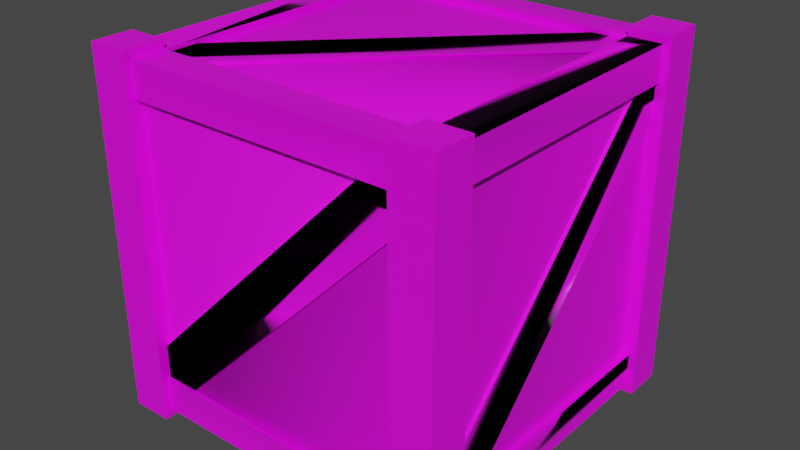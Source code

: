 # Source: box.blend  (saved by Blender 2.93.20; exported with 4.5.12 LTS)
import bpy
from mathutils import Matrix  # noqa: F401  (used for matrix-valued properties, if any)

bpy.ops.wm.read_factory_settings(use_empty=True)
scene = bpy.context.scene
scene.name = 'Scene'

# ---- collections
col_collection = bpy.data.collections.new('Collection'); scene.collection.children.link(col_collection)

# ---- images (referenced by path relative to the original .blend; pixels are not part of the script)
import os
ASSET_DIR = os.environ.get("B2B_ASSET_DIR", "")  # directory of the original .blend (textures are referenced by path, not embedded)
HERE = os.path.dirname(os.path.abspath(__file__))  # packed textures are extracted next to this script under _unpacked/

def load_image(name, relpath, width, height, colorspace="sRGB"):
    """Load a texture the original file referenced (path relative to the .blend, or extracted next to this script)."""
    p = next((c for c in (os.path.join(HERE, relpath), os.path.join(ASSET_DIR, relpath)) if relpath and os.path.exists(c)), "")
    if p:
        img = bpy.data.images.load(p, check_existing=True)
        img.name = name
    else:  # same state as the original file: an image datablock whose file is absent (Cycles renders it pink)
        img = bpy.data.images.new(name, width, height)
        img.source = "FILE"
        img.filepath = "//" + (relpath or name)
    img.colorspace_settings.name = colorspace
    return img
img_drevo_jpg = load_image('drevo.jpg', 'drevo.jpg', 1024, 1024, 'sRGB')
img_bake_box = load_image('bake_box', 'bake_box.png', 1024, 1024, 'sRGB')
img_drevo_letokruhy_png = load_image('drevo_letokruhy.png', 'drevo_letokruhy.png', 1024, 1024, 'sRGB')

# ---- materials (node trees are filled in below, after node groups)
mat_default_obj = bpy.data.materials.new('Default OBJ')
mat_default_obj.roughness = 0.5
mat_drevo = bpy.data.materials.new('drevo')
mat_letokruhy = bpy.data.materials.new('letokruhy')
mat_material = bpy.data.materials.new('Material')

# ---- material node trees
mat_default_obj.use_nodes = True; mat_default_obj.node_tree.nodes.clear()
_N = mat_default_obj.node_tree.nodes; _L = mat_default_obj.node_tree.links
n0 = _N.new('ShaderNodeBsdfPrincipled'); n0.name = 'Principled BSDF'; n0.location = (10, 300)
n0.distribution = 'GGX'
n0.subsurface_method = 'RANDOM_WALK_SKIN'
n0.inputs[3].default_value = 1.45
n0.inputs[27].default_value = (0.8, 0.8, 0.8, 1.0)
n1 = _N.new('ShaderNodeOutputMaterial'); n1.name = 'Material Output'; n1.location = (300, 300)
n2 = _N.new('ShaderNodeNormalMap'); n2.name = 'Normal Map'; n2.location = (-300, -300)
n2.label = 'Normal/Map'
_L.new(n0.outputs[0], n1.inputs[0])
_L.new(n2.outputs[0], n0.inputs[5])
n1.is_active_output = True
mat_drevo.use_nodes = True; mat_drevo.node_tree.nodes.clear()
_N = mat_drevo.node_tree.nodes; _L = mat_drevo.node_tree.links
n0 = _N.new('ShaderNodeBsdfPrincipled'); n0.name = 'Principled BSDF'; n0.location = (10, 300)
n0.distribution = 'GGX'
n0.subsurface_method = 'BURLEY'
n0.inputs[3].default_value = 1.45
n0.inputs[27].default_value = (0.0, 0.0, 0.0, 1.0)
n0.inputs[28].default_value = 1.0
n1 = _N.new('ShaderNodeOutputMaterial'); n1.name = 'Material Output'; n1.location = (300, 300)
n2 = _N.new('ShaderNodeTexImage'); n2.name = 'Image Texture'; n2.location = (-280, 270)
n2.image = img_drevo_jpg
n3 = _N.new('ShaderNodeTexImage'); n3.name = 'Image Texture.001'; n3.location = (-273, -2)
n3.image = img_bake_box
_L.new(n0.outputs[0], n1.inputs[0])
_L.new(n2.outputs[0], n0.inputs[0])
n1.is_active_output = True
mat_letokruhy.use_nodes = True; mat_letokruhy.node_tree.nodes.clear()
_N = mat_letokruhy.node_tree.nodes; _L = mat_letokruhy.node_tree.links
n0 = _N.new('ShaderNodeBsdfPrincipled'); n0.name = 'Principled BSDF'; n0.location = (10, 300)
n0.distribution = 'GGX'
n0.subsurface_method = 'BURLEY'
n0.inputs[3].default_value = 1.45
n0.inputs[27].default_value = (0.0, 0.0, 0.0, 1.0)
n0.inputs[28].default_value = 1.0
n1 = _N.new('ShaderNodeOutputMaterial'); n1.name = 'Material Output'; n1.location = (300, 300)
n2 = _N.new('ShaderNodeTexImage'); n2.name = 'Image Texture'; n2.location = (-280, 270)
n2.image = img_drevo_letokruhy_png
n3 = _N.new('ShaderNodeTexImage'); n3.name = 'Image Texture.001'; n3.location = (-288, -16)
n3.image = img_bake_box
_L.new(n0.outputs[0], n1.inputs[0])
_L.new(n2.outputs[0], n0.inputs[0])
n1.is_active_output = True
mat_material.use_nodes = True; mat_material.node_tree.nodes.clear()
_N = mat_material.node_tree.nodes; _L = mat_material.node_tree.links
n0 = _N.new('ShaderNodeBsdfPrincipled'); n0.name = 'Principled BSDF'; n0.location = (10, 300)
n0.distribution = 'GGX'
n0.subsurface_method = 'BURLEY'
n0.inputs[3].default_value = 1.45
n0.inputs[27].default_value = (0.0, 0.0, 0.0, 1.0)
n0.inputs[28].default_value = 1.0
n1 = _N.new('ShaderNodeOutputMaterial'); n1.name = 'Material Output'; n1.location = (300, 300)
n2 = _N.new('ShaderNodeTexImage'); n2.name = 'Image Texture'; n2.location = (-280, 270)
n2.image = img_bake_box
_L.new(n0.outputs[0], n1.inputs[0])
_L.new(n2.outputs[0], n0.inputs[0])
n1.is_active_output = True

# ---- world
world_world = bpy.data.worlds.new('World'); scene.world = world_world
world_world.use_nodes = True; world_world.node_tree.nodes.clear()
_N = world_world.node_tree.nodes; _L = world_world.node_tree.links
n0 = _N.new('ShaderNodeOutputWorld'); n0.name = 'World Output'; n0.location = (300, 300)
n1 = _N.new('ShaderNodeBackground'); n1.name = 'Background'; n1.location = (10, 300)
n1.inputs[0].default_value = (0.05088, 0.05088, 0.05088, 1.0)
_L.new(n1.outputs[0], n0.inputs[0])
n0.is_active_output = True
world_world.color = (0.05088, 0.05088, 0.05088)
world_world.use_sun_shadow = False
world_world.sun_shadow_jitter_overblur = 0.0

# ---- meshes
me_cube_001 = bpy.data.meshes.new('Cube.001')
me_cube_001.from_pydata([(0.8, 1.192e-07, 1.04), (0.8, 0.05, 0.8), (0.8, 1.192e-07, 0.8), (-0.8, 2.1, 1.04), (-1.04, 2.1, 1.04), (0.8, 2.1, -1.04), (1.04, 2.1, 0.8), (0.8, 2.05, 0.8), (0.8, 2.1, 0.8), (1.04, 2.1, -0.8), (-1.04, 2.1, -0.8), (0.8, -1.192e-07, -1.04), (1.04, 1.192e-07, 0.8), (-0.8, 3.576e-07, 1.04), (1.04, -1.192e-07, -0.8), (0.8, 2.1, 1.04), (-0.8, 2.1, -1.04), (-1.0, 0.25, -0.8), (-0.8, 1.192e-07, -1.04), (-0.8, 0.25, -1.0), (1.04, 1.192e-07, 1.04), (-0.8, 2.05, 0.8), (-1.04, 2.1, 0.8), (0.8, 2.05, -0.8), (0.8, 2.1, -0.8), (-0.8, 2.1, 0.8), (-0.8, 0.25, 1.0), (0.8, 1.85, -1.0), (-1.0, 0.25, 0.8), (-1.0, 1.85, -0.8), (0.8, 0.05, -1.0), (-1.04, 2.1, -1.04), (-0.8, 2.1, -0.8), (1.0, 0.25, 0.8), (1.04, 2.1, -1.04), (1.0, 0.05, 0.8), (1.0, 0.05, -0.8), (0.8, 0.25, -1.0), (-0.8, 0.05, 1.0), (0.8, 2.05, 1.0), (1.0, 1.85, -0.8), (-0.8, 2.05, -0.8), (1.04, 2.1, 1.04), (-0.8, 1.85, -1.0), (0.8, 0.25, 1.0), (-0.8, 2.05, -1.0), (1.0, 0.25, -0.8), (-0.8, 1.85, 1.0), (-1.0, 2.05, 0.8), (1.0, 1.85, 0.8), (0.8, 1.85, 1.0), (-1.0, 1.85, 0.8), (-1.0, 2.05, -0.8), (1.04, -1.192e-07, -1.04), (-1.04, 3.576e-07, 0.8), (-0.8, 3.576e-07, 0.8), (-1.04, 1.192e-07, -1.04), (-0.8, 1.192e-07, -0.8), (1.0, 2.05, 0.8), (-1.0, 1.85, 0.6), (1.0, 0.25, 0.6), (0.8, 2.05, -1.0), (0.8, 0.05, -0.8), (0.6, 0.25, -1.0), (-0.6, 0.25, 1.0), (-0.8, 0.05, 0.8), (0.8, 2.05, -0.6), (1.0, 1.85, -0.6), (-1.0, 0.25, -0.6), (-0.8, 0.05, -0.6), (-0.8, 2.05, 0.6), (1.0, 2.05, -0.8), (-1.0, 0.05, -0.8), (-0.8, 0.05, -0.8), (-0.96, 1.85, -0.8), (0.6, 0.05, 0.8), (-0.6, 2.05, 0.8), (-0.6, 1.85, -1.0), (0.6, 2.05, -0.8), (0.6, 1.85, 1.0), (0.8, 0.05, 1.0), (0.8, 0.25, 0.96), (-0.8, 0.25, 0.98), (0.8, 0.05, 0.6), (0.8, 0.09, 0.6), (-0.8, 0.05, -1.0), (-0.6, 0.05, -0.8), (0.8, 1.85, -0.96), (0.98, 0.25, 0.8), (0.96, 0.25, -0.8), (0.96, 1.85, 0.8), (-0.8, 1.85, 0.96), (0.6, 1.85, 0.98), (-0.96, 0.45, -0.8), (-0.96, 1.85, 0.6), (-0.96, 0.25, 0.8), (-0.98, 1.85, 0.8), (-0.6, 1.85, -0.96), (0.8, 0.45, -0.96), (-0.8, 0.25, -0.96), (-0.6, 0.09, -0.8), (0.8, 0.09, -0.8), (-0.8, 0.09, 0.8), (-0.6, 0.07, -0.8), (0.8, 0.07, 0.6), (-0.8, 0.07, -0.8), (-0.8, 0.07, -0.6), (0.6, 0.07, 0.8), (-0.8, 0.09, -0.6), (-0.8, 2.05, 1.0), (-1.0, 0.05, 0.8), (-0.8, 2.01, -0.8), (0.8, 2.01, 0.8), (0.6, 0.09, 0.8), (-0.98, 0.45, -0.8), (-0.98, 0.25, -0.8), (-0.98, 0.25, -0.6), (-0.98, 1.65, 0.8), (-0.96, 1.65, 0.8), (-0.98, 1.85, 0.6), (0.98, 0.25, 0.6), (0.98, 1.65, -0.8), (0.98, 0.45, 0.8), (0.98, 1.85, -0.6), (0.96, 0.45, 0.8), (-0.96, 0.25, -0.6), (0.96, 0.25, 0.6), (0.96, 1.65, -0.8), (0.96, 1.85, -0.6), (-0.6, 1.85, -0.98), (0.8, 0.45, -0.98), (-0.8, 1.85, -0.98), (-0.8, 1.65, -0.98), (0.6, 0.25, -0.98), (0.6, 0.25, -0.96), (0.8, 0.25, -0.98), (-0.8, 1.65, -0.96), (-0.8, 0.45, 0.98), (-0.6, 0.25, 0.98), (0.6, 1.85, 0.96), (0.8, 1.85, 0.98), (0.8, 2.03, -0.6), (-0.6, 2.03, 0.8), (-0.8, 2.03, 0.6), (0.6, 2.03, -0.8), (0.6, 2.01, -0.8), (-0.8, 2.03, 0.8), (0.8, 2.03, -0.8), (-0.8, 0.45, 0.96), (-0.6, 2.01, 0.8), (0.8, 1.65, 0.96), (-0.8, 2.01, 0.6), (0.8, 1.65, 0.98), (-0.6, 0.25, 0.96), (0.8, -1.192e-07, -0.8), (-1.04, 3.576e-07, 1.04), (-1.04, 1.192e-07, -0.8), (0.8, 0.07, 0.8), (0.98, 1.85, -0.8), (0.8, 2.01, -0.6)], [(150, 39), (82, 148)], [(6, 12, 2, 8), (25, 3, 13, 55), (25, 55, 54, 22), (108, 69, 106), (75, 113, 107), (86, 100, 103), (84, 83, 104), (118, 125, 95), (59, 94, 119), (60, 126, 120), (67, 128, 123), (63, 134, 133), (77, 97, 129), (76, 149, 142), (151, 70, 143), (79, 139, 92), (64, 153, 138), (78, 145, 144), (159, 66, 141), (108, 113, 102), (3, 4, 155, 13), (136, 134, 99), (18, 56, 31, 16), (151, 145, 111), (126, 60, 46, 89), (148, 139, 91), (80, 38, 65, 75, 1), (0, 2, 12, 20), (16, 31, 10, 32), (56, 156, 10, 31), (74, 93, 94), (65, 110, 72, 73, 69), (15, 0, 20, 42), (62, 86, 73, 85, 30), (78, 23, 61, 45, 41), (112, 159, 149), (110, 28, 68, 17, 72), (34, 5, 24, 9), (58, 71, 23, 66, 7), (12, 6, 42, 20), (111, 41, 70, 151), (47, 91, 139, 79), (156, 56, 18, 57), (127, 121, 120, 126), (98, 97, 87), (113, 75, 65, 102), (49, 90, 128, 67), (153, 64, 44, 81), (27, 87, 97, 77), (140, 50, 79, 92), (142, 149, 159, 141), (136, 132, 133, 134), (135, 37, 63, 133), (116, 125, 118, 117), (106, 107, 113, 108), (123, 128, 124, 122), (62, 83, 84, 101), (7, 112, 149, 76), (88, 33, 60, 120), (143, 70, 21, 146), (65, 69, 108, 102), (158, 40, 67, 123), (1, 157, 104, 83), (98, 130, 129, 97), (148, 137, 92, 139), (32, 10, 156, 57), (64, 26, 38, 80, 44), (68, 125, 116), (93, 114, 119, 94), (132, 131, 129, 130, 135, 133), (11, 5, 34, 53), (150, 153, 81), (59, 51, 48, 52, 29), (84, 104, 103, 100), (155, 54, 55, 13), (70, 41, 52, 48, 21), (86, 103, 105, 73), (25, 22, 4, 3), (150, 152, 138, 153), (9, 24, 154, 14), (32, 57, 18, 16), (24, 5, 11, 154), (122, 88, 120, 121, 158, 123), (151, 143, 144, 145), (7, 76, 21, 109, 39), (82, 26, 64, 138), (146, 21, 76, 142), (78, 144, 147, 23), (23, 147, 141, 66), (112, 7, 66, 159), (77, 43, 45, 61, 27), (114, 115, 116, 117, 96, 119), (41, 111, 145, 78), (60, 33, 35, 36, 46), (140, 92, 137, 82, 138, 152), (101, 100, 86, 62), (96, 51, 59, 119), (154, 11, 53, 14), (68, 116, 115, 17), (83, 62, 36, 35, 1), (104, 157, 107, 106, 105, 103), (157, 1, 75, 107), (84, 100, 101), (6, 8, 15, 42), (131, 43, 77, 129), (79, 50, 39, 109, 47), (125, 68, 28, 95), (19, 63, 37, 30, 85), (49, 67, 40, 71, 58), (127, 126, 89), (14, 53, 34, 9), (4, 22, 54, 155), (124, 128, 90), (106, 69, 73, 105), (2, 0, 15, 8), (94, 59, 29, 74), (143, 146, 142, 141, 147, 144), (134, 63, 19, 99)])
me_cube_001.polygons.foreach_set('material_index', [3, 3, 3, 3, 3, 3, 3, 3, 3, 3, 3, 3, 3, 3, 3, 3, 3, 3, 3, 3, 3, 3, 3, 3, 3, 3, 3, 3, 3, 3, 3, 3, 3, 3, 3, 3, 3, 3, 3, 3, 3, 3, 3, 3, 3, 3, 3, 3, 3, 3, 3, 3, 3, 3, 3, 3, 3, 3, 3, 3, 3, 3, 3, 3, 3, 3, 3, 3, 3, 3, 3, 3, 3, 3, 3, 3, 3, 3, 3, 3, 3, 3, 3, 3, 3, 3, 3, 3, 3, 3, 3, 3, 3, 3, 3, 3, 3, 3, 3, 3, 3, 3, 3, 3, 3, 3, 3, 3, 3, 3, 3, 3, 3, 3, 3, 3, 3, 3])
_uv = me_cube_001.uv_layers.new(name='UVMap.001')
_uv.uv.foreach_set('vector', [0.7929, 0.4696, 0.7929, 0.2363, 0.7338, 0.2363, 0.7338, 0.4696, 0.4875, 0.7637, 0.4875, 0.7069, 0.2453, 0.7069, 0.2453, 0.7637, 0.7318, 0.7049, 0.7318, 0.4716, 0.6728, 0.4716, 0.6728, 0.7049, 0.9227, 0.8329, 0.918, 0.8372, 0.9227, 0.8372, 0.9303, 0.8255, 0.9257, 0.8299, 0.9303, 0.8299, 0.9227, 0.8255, 0.918, 0.8299, 0.9227, 0.8299, 0.917, 0.8289, 0.9217, 0.8245, 0.917, 0.8245, 0.2463, 0.4696, 0.4875, 0.2373, 0.4875, 0.4696, 0.9247, 0.8289, 0.9293, 0.8245, 0.9247, 0.8245, 0.9303, 0.8476, 0.9257, 0.8519, 0.9303, 0.8519, 0.9303, 0.8329, 0.9257, 0.8372, 0.9303, 0.8372, 0.9227, 0.8476, 0.918, 0.8519, 0.9227, 0.8519, 0.9227, 0.8402, 0.918, 0.8446, 0.9227, 0.8446, 0.9303, 0.8402, 0.9257, 0.8446, 0.9303, 0.8446, 0.917, 0.8362, 0.9217, 0.8319, 0.917, 0.8319, 0.9247, 0.8362, 0.9293, 0.8319, 0.9247, 0.8319, 0.917, 0.8436, 0.9217, 0.8392, 0.917, 0.8392, 0.9247, 0.8436, 0.9293, 0.8392, 0.9247, 0.8392, 0.917, 0.8509, 0.9217, 0.8466, 0.917, 0.8466, 0.7318, 0.002002, 0.4906, 0.2343, 0.7318, 0.2343, 0.2433, 0.7637, 0.2433, 0.7069, 0.001001, 0.7069, 0.001001, 0.7637, 0.002002, 0.7049, 0.2433, 0.4726, 0.2433, 0.7049, 0.6708, 0.4716, 0.6117, 0.4716, 0.6117, 0.7049, 0.6708, 0.7049, 0.4875, 0.002002, 0.2463, 0.2343, 0.4875, 0.2343, 0.7318, 0.9769, 0.7318, 0.9716, 0.4896, 0.9716, 0.4896, 0.9769, 0.2423, 0.4716, 0.001001, 0.7039, 0.001001, 0.4716, 0.4896, 0.4696, 0.4896, 0.2363, 0.5486, 0.2363, 0.5486, 0.4404, 0.5486, 0.4696, 0.6097, 0.5304, 0.5506, 0.5304, 0.5506, 0.5872, 0.6097, 0.5872, 0.5486, 0.5304, 0.4896, 0.5304, 0.4896, 0.5872, 0.5486, 0.5872, 0.4875, 0.5284, 0.4875, 0.4716, 0.2453, 0.4716, 0.2453, 0.5284, 0.2453, 0.2363, 0.4865, 0.2363, 0.2453, 0.4686, 0.6097, 0.4696, 0.5506, 0.4696, 0.5506, 0.2363, 0.6097, 0.2363, 0.6097, 0.2655, 0.2453, 0.5872, 0.4875, 0.5872, 0.4875, 0.5304, 0.2453, 0.5304, 0.7338, 0.2343, 0.7338, 0.03016, 0.7338, 0.001001, 0.7929, 0.001001, 0.7929, 0.2343, 0.4875, 0.639, 0.4875, 0.6461, 0.2453, 0.6461, 0.2453, 0.5892, 0.4875, 0.5892, 0.2453, 0.001001, 0.2453, 0.2333, 0.4865, 0.001001, 0.6708, 0.4696, 0.6117, 0.4696, 0.6117, 0.2655, 0.6117, 0.2363, 0.6708, 0.2363, 0.6097, 0.4716, 0.5506, 0.4716, 0.5506, 0.5284, 0.6097, 0.5284, 0.4875, 0.6481, 0.4875, 0.7049, 0.2453, 0.7049, 0.2453, 0.6978, 0.2453, 0.6481, 0.7318, 0.4696, 0.7318, 0.2363, 0.6728, 0.2363, 0.6728, 0.4696, 0.4875, 0.9769, 0.4875, 0.9716, 0.2453, 0.9716, 0.2453, 0.9769, 0.999, 0.7069, 0.9934, 0.7069, 0.9934, 0.9402, 0.999, 0.9402, 0.5486, 0.4716, 0.4896, 0.4716, 0.4896, 0.5284, 0.5486, 0.5284, 0.9761, 0.9696, 0.9761, 0.9642, 0.7338, 0.9642, 0.7338, 0.9696, 0.002002, 0.4696, 0.2433, 0.2373, 0.2433, 0.4696, 0.999, 0.4716, 0.9934, 0.4716, 0.9934, 0.7049, 0.999, 0.7049, 0.7318, 0.9696, 0.7318, 0.9642, 0.4896, 0.9642, 0.4896, 0.9696, 0.999, 0.2363, 0.9934, 0.2363, 0.9934, 0.4696, 0.999, 0.4696, 0.4875, 0.9696, 0.4875, 0.9642, 0.2453, 0.9642, 0.2453, 0.9696, 0.9608, 0.7069, 0.9552, 0.7069, 0.9552, 0.7637, 0.9608, 0.7637, 0.999, 0.001001, 0.9934, 0.001001, 0.9934, 0.2343, 0.999, 0.2343, 0.4875, 0.9622, 0.4875, 0.9569, 0.2453, 0.9569, 0.2453, 0.9622, 0.9532, 0.7069, 0.9476, 0.7069, 0.9476, 0.7637, 0.9532, 0.7637, 0.9914, 0.7069, 0.9857, 0.7069, 0.9857, 0.9402, 0.9914, 0.9402, 0.7338, 0.9769, 0.9761, 0.9769, 0.9761, 0.9716, 0.7338, 0.9716, 0.9914, 0.4716, 0.9857, 0.4716, 0.9857, 0.7049, 0.9914, 0.7049, 0.4896, 0.9549, 0.7318, 0.9549, 0.7318, 0.9495, 0.4896, 0.9495, 0.9914, 0.2363, 0.9857, 0.2363, 0.9857, 0.4696, 0.9914, 0.4696, 0.9761, 0.7069, 0.9705, 0.7069, 0.9705, 0.7637, 0.9761, 0.7637, 0.9685, 0.7069, 0.9628, 0.7069, 0.9628, 0.7637, 0.9685, 0.7637, 0.7338, 0.9475, 0.9761, 0.9475, 0.9761, 0.9422, 0.7338, 0.9422, 0.9303, 0.7069, 0.9247, 0.7069, 0.9247, 0.7637, 0.9303, 0.7637, 0.9227, 0.7069, 0.917, 0.7069, 0.917, 0.7637, 0.9227, 0.7637, 0.9914, 0.001001, 0.9857, 0.001001, 0.9857, 0.2343, 0.9914, 0.2343, 0.4875, 0.9475, 0.4875, 0.9422, 0.2453, 0.9422, 0.2453, 0.9475, 0.9761, 0.001001, 0.917, 0.001001, 0.917, 0.2343, 0.9761, 0.2343, 0.4896, 0.7728, 0.4896, 0.7657, 0.7318, 0.7657, 0.7318, 0.8225, 0.4896, 0.8225, 0.9247, 0.8509, 0.9293, 0.8466, 0.9247, 0.8466, 0.9837, 0.7069, 0.9781, 0.7069, 0.9781, 0.9402, 0.9837, 0.9402, 0.4875, 0.8778, 0.3664, 0.8814, 0.2453, 0.8778, 0.2453, 0.8281, 0.3664, 0.8245, 0.4875, 0.8281, 0.9761, 0.4696, 0.9761, 0.2363, 0.917, 0.2363, 0.917, 0.4696, 0.2423, 0.2363, 0.001001, 0.4686, 0.001001, 0.2363, 0.4896, 0.8316, 0.4896, 0.8245, 0.7318, 0.8245, 0.7318, 0.8814, 0.4896, 0.8814, 0.9837, 0.2363, 0.9781, 0.2363, 0.9781, 0.4696, 0.9837, 0.4696, 0.6097, 0.6481, 0.5506, 0.6481, 0.5506, 0.7049, 0.6097, 0.7049, 0.2453, 0.9331, 0.2453, 0.8834, 0.4875, 0.8834, 0.4875, 0.9402, 0.2453, 0.9402, 0.9456, 0.7069, 0.9399, 0.7069, 0.9399, 0.7637, 0.9456, 0.7637, 0.5486, 0.6481, 0.4896, 0.6481, 0.4896, 0.7049, 0.5486, 0.7049, 0.9837, 0.001001, 0.9781, 0.001001, 0.9781, 0.2343, 0.9837, 0.2343, 0.7318, 0.9402, 0.7318, 0.8834, 0.4896, 0.8834, 0.4896, 0.9402, 0.7929, 0.9402, 0.7929, 0.7069, 0.7338, 0.7069, 0.7338, 0.9402, 0.2433, 0.999, 0.2433, 0.9422, 0.001001, 0.9422, 0.001001, 0.999, 0.7949, 0.7215, 0.8244, 0.7069, 0.854, 0.7215, 0.854, 0.9256, 0.8244, 0.9402, 0.7949, 0.9256, 0.4875, 0.9843, 0.4875, 0.9789, 0.2453, 0.9789, 0.2453, 0.9843, 0.856, 0.9402, 0.856, 0.736, 0.856, 0.7069, 0.915, 0.7069, 0.915, 0.9402, 0.9379, 0.7069, 0.9323, 0.7069, 0.9323, 0.7637, 0.9379, 0.7637, 0.9608, 0.7657, 0.9552, 0.7657, 0.9552, 0.8225, 0.9608, 0.8225, 0.9532, 0.7657, 0.9476, 0.7657, 0.9476, 0.8225, 0.9532, 0.8225, 0.9761, 0.7657, 0.9705, 0.7657, 0.9705, 0.8225, 0.9761, 0.8225, 0.9761, 0.9549, 0.9761, 0.9495, 0.7338, 0.9495, 0.7338, 0.9549, 0.9761, 0.6757, 0.9761, 0.7049, 0.917, 0.7049, 0.917, 0.4716, 0.9761, 0.4716, 0.2433, 0.9366, 0.1221, 0.9402, 0.001001, 0.9366, 0.001001, 0.8869, 0.1221, 0.8834, 0.2433, 0.8869, 0.9837, 0.4716, 0.9781, 0.4716, 0.9781, 0.7049, 0.9837, 0.7049, 0.001001, 0.8316, 0.001001, 0.8245, 0.2433, 0.8245, 0.2433, 0.8814, 0.001001, 0.8814, 0.8855, 0.7049, 0.856, 0.6903, 0.856, 0.4862, 0.8855, 0.4716, 0.915, 0.4862, 0.915, 0.6903, 0.4896, 0.9475, 0.7318, 0.9475, 0.7318, 0.9422, 0.4896, 0.9422, 0.9685, 0.7657, 0.9628, 0.7657, 0.9628, 0.8225, 0.9685, 0.8225, 0.6097, 0.5892, 0.5506, 0.5892, 0.5506, 0.6461, 0.6097, 0.6461, 0.9303, 0.7657, 0.9247, 0.7657, 0.9247, 0.8225, 0.9303, 0.8225, 0.856, 0.4404, 0.856, 0.2363, 0.915, 0.2363, 0.915, 0.4696, 0.856, 0.4696, 0.2453, 0.7693, 0.3664, 0.7657, 0.4875, 0.7693, 0.4875, 0.819, 0.3664, 0.8225, 0.2453, 0.819, 0.9227, 0.7657, 0.917, 0.7657, 0.917, 0.8225, 0.9227, 0.8225, 0.4896, 0.2333, 0.7308, 0.001001, 0.4896, 0.001001, 0.5486, 0.5892, 0.4896, 0.5892, 0.4896, 0.6461, 0.5486, 0.6461, 0.9456, 0.7657, 0.9399, 0.7657, 0.9399, 0.8225, 0.9456, 0.8225, 0.915, 0.2051, 0.915, 0.2343, 0.856, 0.2343, 0.856, 0.001001, 0.915, 0.001001, 0.4875, 0.9549, 0.4875, 0.9495, 0.2453, 0.9495, 0.2453, 0.9549, 0.7949, 0.7049, 0.7949, 0.5008, 0.7949, 0.4716, 0.854, 0.4716, 0.854, 0.7049, 0.2433, 0.7657, 0.2433, 0.8154, 0.2433, 0.8225, 0.001002, 0.8225, 0.001001, 0.7657, 0.002002, 0.2343, 0.2433, 0.002002, 0.2433, 0.2343, 0.854, 0.2363, 0.7949, 0.2363, 0.7949, 0.4696, 0.854, 0.4696, 0.7318, 0.7637, 0.7318, 0.7069, 0.4896, 0.7069, 0.4896, 0.7637, 0.2423, 0.001001, 0.001001, 0.2333, 0.001001, 0.001001, 0.9379, 0.7657, 0.9323, 0.7657, 0.9323, 0.8225, 0.9379, 0.8225, 0.854, 0.001001, 0.7949, 0.001001, 0.7949, 0.2343, 0.854, 0.2343, 0.7318, 0.9622, 0.7318, 0.9569, 0.4896, 0.9569, 0.4896, 0.9622, 0.7338, 0.4862, 0.7634, 0.4716, 0.7929, 0.4862, 0.7929, 0.6903, 0.7634, 0.7049, 0.7338, 0.6903, 0.9761, 0.9622, 0.9761, 0.9569, 0.7338, 0.9569, 0.7338, 0.9622])
me_cube_001.materials.append(mat_default_obj)
me_cube_001.materials.append(mat_drevo)
me_cube_001.materials.append(mat_letokruhy)
me_cube_001.materials.append(mat_material)
me_cube_001.use_remesh_fix_poles = True
me_cube_001.use_remesh_preserve_attributes = False
me_cube_001.update()
me_cube_001.normals_split_custom_set([tuple(v) for v in zip(*[iter([0.0, -1.703e-07, -1.0, 0.0, -1.703e-07, -1.0, 0.0, -1.703e-07, -1.0, 0.0, -1.703e-07, -1.0, 1.0, -1.183e-07, -1.242e-07, 1.0, -1.183e-07, -1.242e-07, 1.0, -1.183e-07, -1.242e-07, 1.0, -1.183e-07, -1.242e-07, 0.0, -1.703e-07, -1.0, 0.0, -1.703e-07, -1.0, 0.0, -1.703e-07, -1.0, 0.0, -1.703e-07, -1.0, -4.371e-08, 1.0, 9.593e-05, -4.371e-08, 1.0, 0.0, -4.371e-08, 1.0, 0.0, 4.371e-08, 1.0, 0.0, 4.371e-08, 1.0, -9.593e-05, 4.371e-08, -1.0, 0.0, 0.0, 1.0, -4.371e-08, 0.0, -1.0, -4.371e-08, 0.0, -1.0, -4.371e-08, -4.371e-08, -1.0, 0.0, -4.371e-08, 1.0, 0.0, -4.371e-08, 1.0, 0.0, -0.8542, 0.3973, 0.3354, -0.952, 0.009133, 0.3059, -1.0, 2.433e-07, 4.257e-08, 1.0, -4.493e-07, -1.404e-06, -1.0, 4.158e-07, -1.681e-06, -1.0, -6.445e-09, 2.96e-06, -1.0, 0.0, -4.371e-08, 1.0, 0.0, -4.371e-08, 1.0, 0.0, -4.371e-08, -1.0, -4.371e-08, -1.49e-06, 1.0, -4.371e-08, 2.98e-06, 1.0, -4.371e-08, 0.0, 0.0, 0.0, 0.0, 0.0, 0.0, 0.0, 0.0, 0.0, 0.0, -1.49e-06, -4.371e-08, 1.0, 9.295e-05, -4.371e-08, 1.0, 0.0, -4.371e-08, -1.0, 0.0, -1.0, -4.371e-08, 0.0, 1.0, -4.371e-08, 0.0, 1.0, -4.371e-08, 9.593e-05, -1.0, -4.371e-08, 0.0, -1.0, -4.371e-08, 0.0, -1.0, -4.371e-08, 0.0, 0.0, 0.0, 0.0, 0.0, 0.0, 0.0, 0.0, 0.0, 0.0, 0.0, 0.0, 0.0, 0.0, 0.0, 0.0, 0.0, 0.0, 0.0, -1.0, -4.371e-08, 9.593e-05, -1.0, -4.371e-08, 0.0, 1.0, -4.371e-08, 9.593e-05, -1.0, -4.371e-08, 0.0, -1.0, -4.371e-08, 0.0, -1.0, -4.371e-08, -0.008322, -0.9999, -0.01047, 0.07885, -0.9968, 0.01363, -0.05272, -0.979, 0.1967, 0.0, 5.677e-08, 1.0, 0.0, 5.677e-08, 1.0, 0.0, 5.677e-08, 1.0, 0.0, 5.677e-08, 1.0, -0.04121, 0.05242, -0.9978, 0.9794, -0.02336, -0.2005, -0.433, -0.878, -0.2038, 0.0, -1.135e-07, -1.0, 0.0, -1.135e-07, -1.0, 0.3928, -0.3929, -0.8315, 0.0, -1.135e-07, -1.0, -0.009519, 0.9999, 0.01245, 0.05664, 0.9984, -0.006964, -0.07528, 0.9699, -0.2317, 0.246, 0.9692, -0.01176, -4.766e-09, 0.9937, -0.1119, 1.269e-13, 1.0, -1.663e-07, 1.269e-13, 1.0, -1.663e-07, 0.1318, 0.1582, 0.9786, 0.6929, 0.009202, 0.721, 9.731e-09, 1.703e-07, 1.0, -0.1289, -0.9818, 0.1394, 0.004795, -0.9973, -0.07317, -1.49e-07, -1.0, 3.987e-07, 0.1118, -0.9937, 0.006276, 0.07245, -0.7352, -0.674, 0.0, -1.0, 0.0, 0.0, -1.0, 0.0, 0.0, -1.0, 0.0, 0.0, -1.0, 0.0, 0.0, 1.0, 0.0, 0.0, 1.0, 0.0, 0.0, 1.0, 0.0, 0.0, 1.0, 0.0, -1.0, 1.183e-07, 0.0, -1.0, 1.183e-07, 0.0, -1.0, 1.183e-07, 0.0, -0.8315, -0.3929, 0.3928, -1.0, 1.216e-07, 4.257e-08, 0.721, -0.6697, -0.1779, 0.9692, -0.17, -0.1783, 0.1021, -0.9947, 0.006689, 0.06865, -0.9716, -0.2264, 0.1897, -0.9818, 0.007453, 0.02986, -0.9882, -0.1502, -0.01869, -0.9749, 0.2217, 0.0, 1.135e-07, 1.0, 0.0, 1.135e-07, 1.0, 0.0, 1.135e-07, 1.0, 0.0, 1.135e-07, 1.0, -1.676e-07, -1.0, 2.328e-07, -0.1118, -0.9937, -0.006275, -0.02986, -0.9882, 0.1502, 0.07297, -0.9973, 0.007188, 0.04432, -0.9818, 0.1846, 0.1112, 0.9937, -0.01253, 0.03621, 0.7352, 0.6769, -0.1444, 0.9818, -0.1233, 0.002401, 0.9973, 0.07329, 7.451e-08, 1.0, -3.818e-07, 0.02065, 0.7759, 0.6305, 0.5852, 0.5176, -0.6242, 0.3059, 0.952, -0.009134, -0.9716, 0.234, -0.0347, -1.0, 9.779e-07, 1.118e-07, -0.9937, -0.01253, -0.1112, -1.0, 9.779e-07, 1.118e-07, -0.9818, 0.0149, 0.1893, 0.0, 1.0, 0.0, 0.0, 1.0, 0.0, 0.0, 1.0, 0.0, 0.0, 1.0, 0.0, -0.1578, -0.9873, -0.01554, -0.02318, -0.9716, 0.2354, -0.453, -0.7352, -0.5043, 0.02537, 0.9659, 0.2576, -0.1709, -0.6134, 0.771, 1.0, -1.076e-07, 0.0, 1.0, -1.076e-07, 0.0, 1.0, -1.076e-07, 0.0, 1.0, -1.076e-07, 0.0, 0.9699, -0.2317, -0.07528, 1.0, 0.0, -4.257e-08, 0.9749, -0.2217, -0.0187, 0.9999, 0.006593, 0.01422, -1.703e-07, -1.0, -2.288e-06, -1.703e-07, -1.0, -2.288e-06, 0.0183, -0.721, -0.6927, -0.2225, -0.9749, -2.222e-06, 0.0, -1.0, 0.0, 0.0, -1.0, 0.0, 0.0, -1.0, 0.0, 0.0, -1.0, 0.0, -0.1251, -0.6533, -0.7466, -0.09234, -0.7599, -0.6434, -0.1248, -0.6977, -0.7055, 0.04675, -0.5143, -0.8563, 0.01277, -0.05567, 0.9984, -0.4964, 0.4835, 0.721, 0.1984, 0.7032, -0.6827, 0.02685, 0.07538, -0.9968, -0.1119, 1.906e-08, -0.9937, -0.01335, -0.1015, -0.9947, 0.1385, 0.1374, -0.9808, -1.269e-13, -1.0, 1.33e-07, -1.269e-13, -1.0, 1.33e-07, 0.3055, -0.952, 0.01826, 9.532e-09, -0.9937, 0.1119, -0.0183, 0.721, -0.6927, 0.2225, 0.9749, -2.405e-07, 1.703e-07, 1.0, -2.661e-07, 1.703e-07, 1.0, -2.661e-07, -1.703e-07, -1.0, 2.288e-06, -1.703e-07, -1.0, 2.288e-06, -0.0183, -0.721, 0.6927, 0.2225, -0.9749, 2.231e-06, 0.0, -1.0, 0.0, 0.0, -1.0, 0.0, 0.0311, -0.9749, -0.2203, 0.1443, -0.9895, -4.3e-08, 0.706, -0.1041, 0.7006, 0.8835, 0.07238, 0.4629, 0.5774, -0.8017, 0.1547, 0.6431, -0.12, 0.7563, -0.7167, -0.6944, 0.06479, -0.6575, -0.749, 0.08162, -0.6988, -0.6941, 0.1728, 0.5385, -0.8219, 0.1857, 0.0, 1.0, 0.0, 0.0, 1.0, 0.0, 0.0311, 0.9749, 0.2203, 0.1729, 0.9849, -5.152e-08, 0.08929, -0.7023, 0.7063, -0.07238, -0.4629, 0.8835, 0.509, -0.529, 0.679, 0.12, -0.7563, 0.6431, -0.6498, 0.1598, 0.7431, -0.706, 0.1041, 0.7006, 0.7167, -0.07828, -0.6929, 0.6978, 0.003027, -0.7163, -0.1041, 0.7006, 0.706, 0.07238, 0.4629, 0.8835, -0.09927, 0.6764, 0.7298, -0.1598, 0.7431, 0.6498, -1.0, 0.0, 0.0, -0.9659, 0.2576, -0.02537, -0.387, 0.007912, 0.922, -0.6827, 0.7301, -0.02865, 0.1709, 0.771, -0.6135, -6.652e-08, 0.0, -1.0, 0.01826, 0.3055, -0.952, 0.1119, -3.813e-08, -0.9937, 0.0, 1.0, 0.0, 0.0, 1.0, 0.0, -0.1112, 0.9937, 0.01253, 3.722e-08, 0.9922, 0.1249, 0.9895, 0.1399, 0.0351, 0.9749, 0.0, 0.2225, 0.9947, 0.1015, 0.01335, 1.0, 0.0, 0.0, 1.0, 0.0, -4.257e-08, 0.9749, 0.2217, 0.0187, 0.9999, -0.006571, -0.01165, 0.979, 0.1967, 0.05272, 0.0, -1.0, 0.0, 0.0, -1.0, 0.0, -0.1112, -0.9937, -0.01253, 0.0, -0.9946, -0.1042, -0.7352, -0.674, 0.07245, -1.0, 0.0, 2.98e-07, -0.9923, -0.121, 0.02587, -0.9659, 0.0, 0.2588, 0.7141, 0.6978, 0.05588, 0.6575, 0.749, 0.08162, 0.6988, 0.6941, 0.1728, 0.02261, 0.9971, 0.07317, -0.6599, 0.724, 0.2008, -0.659, 0.7496, -0.06229, -0.7013, 0.6981, -0.1442, -0.02261, 0.9971, -0.07317, 0.0, 1.703e-07, 1.0, 0.0, 1.703e-07, 1.0, 0.0, 1.703e-07, 1.0, 0.0, 1.703e-07, 1.0, -0.2203, -0.03111, 0.9749, 0.0, 2.98e-07, 1.0, 0.0, 2.98e-07, 1.0, 0.1394, 0.1289, 0.9818, 0.0, 2.98e-07, 1.0, 1.0, 0.0, -4.371e-08, -1.0, 0.0, -4.371e-08, 1.0, 8.742e-08, -4.371e-08, 0.6645, 0.3709, -0.6488, 0.07284, 0.7597, -0.6462, 0.1041, 0.7006, -0.706, -0.04675, 0.5143, -0.8563, 0.8513, -0.2431, 0.4649, 0.8739, -9.66e-08, -0.4862, 0.1186, -0.1257, -0.9849, -0.03356, -0.09862, -0.9946, -4.222e-07, -1.987e-07, -1.0, -0.1186, 0.1257, -0.9849, 0.0, -5.677e-08, -1.0, 0.0, -5.677e-08, -1.0, 0.0, -5.677e-08, -1.0, 0.0, -5.677e-08, -1.0, -0.1318, -0.1582, 0.9786, -0.6929, -0.009202, 0.721, 1.119e-07, 1.703e-07, 1.0, -0.9952, 0.009594, 0.0975, -1.0, 1.863e-07, 3.725e-08, -0.9874, -0.01037, -0.1582, -0.9907, -0.1355, 0.01143, -1.0, 1.863e-07, 3.725e-08, 0.5323, 0.8464, -0.01509, 0.6434, 0.09234, -0.7599, 0.7045, 0.1556, -0.6924, 0.8357, -0.03263, -0.5482, 0.0, -1.0, 0.0, 0.0, -1.0, 0.0, 0.0, -1.0, 0.0, 0.0, -1.0, 0.0, -0.03659, -0.9749, -0.2195, 0.1015, 0.9947, -0.01335, 0.01143, 0.9907, 0.1355, 0.1582, 0.9874, -0.01037, 0.006688, 0.9947, 0.1021, -0.01253, 0.1112, 0.9937, -0.1559, 0.0, 0.9878, 0.0, 0.0, 1.0, -0.1531, -0.001887, 0.9882, 0.0, 1.0, 0.0, 0.0, 1.0, 0.0, 0.0, 1.0, 0.0, 0.0, 1.0, 0.0, 0.6599, -0.724, 0.2008, 0.659, -0.7496, -0.06229, 0.7013, -0.6981, -0.1443, 0.02261, -0.9971, -0.07317, 0.0, 1.703e-07, 1.0, 0.0, 1.703e-07, 1.0, 0.0, 1.703e-07, 1.0, 0.0, 1.703e-07, 1.0, 1.0, -1.124e-07, -2.484e-07, 1.0, -1.124e-07, -2.484e-07, 1.0, -1.124e-07, -2.484e-07, 1.0, -1.124e-07, -2.484e-07, -1.0, 1.478e-07, 1.242e-07, -1.0, 1.478e-07, 1.242e-07, -1.0, 1.478e-07, 1.242e-07, -1.0, 1.478e-07, 1.242e-07, 0.9849, -0.1571, -0.07202, -1.0, -4.967e-08, -4.768e-05, -0.9922, 0.00824, 0.1246, 0.9923, 0.118, 0.03739, -1.0, -5.195e-08, -4.768e-05, -0.9946, -0.005722, -0.104, -0.7099, -0.01513, -0.7041, -0.6431, -0.12, -0.7563, -0.7045, -0.1556, -0.6924, -0.6834, -0.04733, -0.7285, 2.98e-07, 1.0, 7.451e-07, -0.1112, 0.9937, 0.01253, -0.006688, 0.9947, -0.1021, 0.1052, 0.9939, -0.03189, 0.02653, 0.9907, -0.1334, 0.0, 1.0, 0.0, 0.0, 1.0, 0.0, -0.0311, 0.9749, -0.2203, -0.1443, 0.9895, 4.3e-08, -4.657e-07, 0.0, -1.0, -0.1024, 0.0008489, -0.9947, -0.01253, -0.1112, -0.9937, -0.1042, 0.0, -0.9946, 0.01253, -0.1112, 0.9937, 0.1559, 0.0, 0.9878, 4.657e-07, 0.0, 1.0, 0.6778, 0.004549, 0.7352, -0.7352, 0.674, -0.07245, -1.0, 0.0, 0.0, -0.9895, 0.1399, -0.0351, -0.9659, -0.02376, -0.2577, -0.7759, -0.6305, 0.02065, 1.0, -4.777e-05, 2.088e-12, 0.9659, -0.02537, 0.2576, 0.5176, -0.8039, -0.2929, -0.2203, 0.03109, -0.9749, 0.0, 0.0, -1.0, 0.07317, -0.004795, -0.9973, 0.1394, -0.1289, -0.9818, 1.592e-11, 4.777e-05, 1.0, -0.9941, -0.1079, 0.009968, -1.0, 1.49e-07, 1.093e-07, -0.996, 0.06317, 0.06317, -0.9895, 0.1432, -0.01768, -1.0, 1.49e-07, 1.093e-07, -0.9946, -0.07366, -0.07366, -0.01335, 0.1015, 0.9947, 0.1385, -0.1374, 0.9808, 0.01381, -0.05537, 0.9984, -0.1119, 0.0, 0.9937, 0.9937, -0.01253, 0.1112, 1.0, 0.0, -7.451e-08, 0.9874, 0.01037, -0.1582, 0.9874, 0.1578, 0.01553, -1.0, -4.777e-05, 7.45e-08, 4.737e-05, 3.745e-08, -1.0, -6.02e-06, -0.1442, -0.9895, 0.08772, -0.01714, -0.996, -4.817e-05, 4.202e-08, -1.0, 5.238e-06, 0.1442, -0.9895, -0.01713, 0.08768, 0.996, 2.538e-13, 0.0, 1.0, 0.00819, -0.2057, 0.9786, 0.1119, -2.383e-08, 0.9937, 0.08862, -0.5826, 0.8079, 0.0, -1.0, 0.0, 0.0, -1.0, 0.0, 0.0975, -0.9952, 0.009598, 0.0, -0.9946, 0.1042, 0.0, -1.0, 0.0, 0.0, -1.0, 0.0, 0.0, -1.0, 0.0, 0.0, -1.0, 0.0, 1.0, -4.371e-08, 0.0, -2.662e-08, 0.996, -0.08933, 0.0, 1.0, 0.0, 0.0, 1.0, 0.0, 0.02537, -0.9659, -0.2576, -0.5876, -0.8079, -0.04442, -0.03091, -0.9874, 0.1555, -0.1584, -0.9874, -0.005182, -0.07245, -0.7352, 0.674, 3.688e-08, -0.9923, 0.1237, 0.0, -1.0, -1.087e-08, -0.0695, -0.9946, -0.0776, 5.152e-08, -0.9849, -0.1729, 0.0, -1.0, -1.087e-08, 0.1008, -0.9878, 0.1189, -4.657e-07, 0.0, -1.0, 0.6778, -0.004549, -0.7352, 0.01253, 0.1112, -0.9937, 0.1042, 0.0, -0.9946, 0.2209, 0.387, 0.8952, 0.1485, 0.9786, 0.1427, 0.02865, -0.6827, -0.7301, 0.0, 1.0, 0.0, 0.0, 1.0, 0.0, 0.0, 1.0, 0.0, 0.0, 1.0, 0.0, 0.0, -1.0, 0.0, 0.0, -1.0, 0.0, -0.0311, -0.9749, 0.2203, -0.1729, -0.9849, 5.152e-08, 0.2203, 0.03111, 0.9749, 4.657e-08, 2.608e-07, 1.0, -0.1341, 0.02278, 0.9907, 0.01613, -0.1087, 0.9939, 4.657e-08, 2.608e-07, 1.0, -0.3055, 0.952, 0.01826, 9.532e-09, 0.9937, 0.1119, 0.0, 1.0, -1.663e-07, 0.0, 1.0, -1.663e-07, -9.313e-08, -3.725e-08, -1.0, 0.2203, -0.03109, -0.9749, -9.313e-08, -3.725e-08, -1.0, -0.1846, -0.04432, -0.9818, 0.007188, 0.07297, -0.9973, 1.0, 0.0, -7.451e-08, 0.9937, 0.01253, -0.1112, 1.0, 0.0, -7.451e-08, 0.9716, -0.02319, 0.2354, 0.9874, -0.1578, -0.01553, 0.9899, 0.1178, -0.0783, 0.9692, 0.005879, -0.2462, 0.9874, 0.1584, 0.005182, 1.0, -1.478e-07, 0.0, 1.0, -1.478e-07, 0.0, 1.0, -1.478e-07, 0.0, 1.0, -1.478e-07, 0.0, -1.0, 1.774e-07, 0.0, -1.0, 1.774e-07, 0.0, -1.0, 1.774e-07, 0.0, -1.0, 1.774e-07, 0.0, 0.9943, -0.08543, 0.06313, 0.952, -0.009133, 0.3059, 0.9818, -0.1897, -0.007453, 0.9849, -0.1654, -0.05023, 0.9749, 0.0, -0.2225, 0.9882, -0.1502, -0.02986, 1.0, 0.0, 2.98e-07, -1.0, 1.183e-07, 2.484e-07, -1.0, 1.183e-07, 2.484e-07, -1.0, 1.183e-07, 2.484e-07, -1.0, 1.183e-07, 2.484e-07, -0.246, -0.9692, -0.01175, -4.171e-09, -0.9952, -0.09797, 0.0, -1.0, 1.33e-07, 0.0, -1.0, 1.33e-07, 0.009596, -0.9895, 0.1439, -1.566e-07, -1.0, 4.86e-05, 0.0695, 0.9946, -0.0776, 1.573e-07, 0.9895, -0.1443, 1.589e-07, 1.0, -3.477e-07, 0.1553, -0.9878, 0.01286, 0.04671, 0.2005, 0.9786, -0.2225, 0.9749, 2.689e-07, 1.703e-07, 1.0, 2.661e-07, -0.7071, 0.7071, 0.002914])] * 3)])

# ---- objects
ob_box = bpy.data.objects.new('Box', me_cube_001)

# ---- transforms, parenting, visibility, modifiers, constraints
ob_box.location = (0.0, 0.0, 0.0)
ob_box.rotation_euler = (1.571, -0.0, 0.0)
ob_box.color = (0.8, 0.8, 0.8, 1.0)

# ---- collection membership
col_collection.objects.link(ob_box)

# ---- scene / render settings (as saved in the file)
scene.frame_start = 1; scene.frame_end = 250; scene.frame_set(13)
scene.render.engine = 'CYCLES'
scene.cycles.use_denoising = False
scene.cycles.samples = 128
scene.cycles.sampling_pattern = 'TABULATED_SOBOL'
scene.cycles.use_adaptive_sampling = False
scene.cycles.use_light_tree = False
scene.cycles.bake_type = 'DIFFUSE'
scene.view_settings.view_transform = 'Filmic'
bpy.context.view_layer.update()

# ---- added for rendering (the .blend has no active camera and no usable light): camera, sun
cam_auto = bpy.data.cameras.new('AutoCamera')
cam_auto.lens = 50.0
cam_auto.sensor_width = 36.0
cam_auto.clip_end = 1000.0
ob_auto_camera = bpy.data.objects.new('AutoCamera', cam_auto)
scene.collection.objects.link(ob_auto_camera)
ob_auto_camera.location = (3.34399, -4.01279, 3.72519)
ob_auto_camera.rotation_euler = (1.09748, -7.21219e-08, 0.694738)
scene.camera = ob_auto_camera
light_auto_sun = bpy.data.lights.new('AutoSun', 'SUN')
light_auto_sun.energy = 3.0
light_auto_sun.angle = 0.0523599
ob_auto_sun = bpy.data.objects.new('AutoSun', light_auto_sun)
scene.collection.objects.link(ob_auto_sun)
ob_auto_sun.rotation_euler = (0.872665, 0.174533, 0.523599)
bpy.context.view_layer.update()
